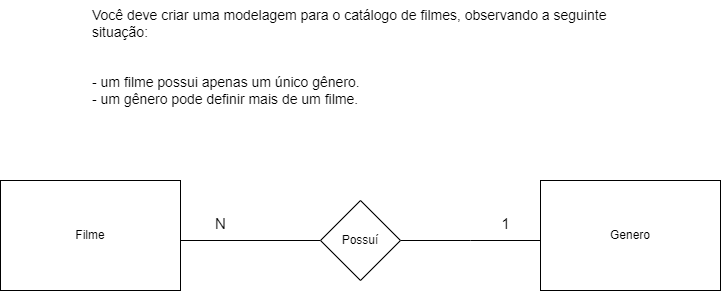

The diagram above was exported from draw.io. Its source (the exported page's mxGraphModel, read from the mxfile embedded in the PNG):
<mxGraphModel dx="1050" dy="619" grid="1" gridSize="10" guides="1" tooltips="1" connect="1" arrows="1" fold="1" page="1" pageScale="1" pageWidth="827" pageHeight="1169" math="0" shadow="0">
  <root>
    <mxCell id="0" />
    <mxCell id="1" parent="0" />
    <mxCell id="HoZpe3OYJ4ChE6d54a7k-1" value="&lt;font style=&quot;vertical-align: inherit;&quot;&gt;&lt;font style=&quot;vertical-align: inherit;&quot;&gt;Filme&lt;/font&gt;&lt;/font&gt;" style="rounded=0;whiteSpace=wrap;html=1;" vertex="1" parent="1">
      <mxGeometry x="80" y="220" width="180" height="110" as="geometry" />
    </mxCell>
    <mxCell id="HoZpe3OYJ4ChE6d54a7k-2" value="&lt;font style=&quot;vertical-align: inherit;&quot;&gt;&lt;font style=&quot;vertical-align: inherit;&quot;&gt;Genero&lt;/font&gt;&lt;/font&gt;" style="rounded=0;whiteSpace=wrap;html=1;" vertex="1" parent="1">
      <mxGeometry x="620" y="220" width="180" height="110" as="geometry" />
    </mxCell>
    <mxCell id="HoZpe3OYJ4ChE6d54a7k-4" style="edgeStyle=orthogonalEdgeStyle;rounded=0;orthogonalLoop=1;jettySize=auto;html=1;endArrow=none;endFill=0;" edge="1" parent="1" source="HoZpe3OYJ4ChE6d54a7k-3">
      <mxGeometry relative="1" as="geometry">
        <mxPoint x="620" y="280" as="targetPoint" />
      </mxGeometry>
    </mxCell>
    <mxCell id="HoZpe3OYJ4ChE6d54a7k-5" style="edgeStyle=orthogonalEdgeStyle;rounded=0;orthogonalLoop=1;jettySize=auto;html=1;endArrow=none;endFill=0;" edge="1" parent="1" source="HoZpe3OYJ4ChE6d54a7k-3">
      <mxGeometry relative="1" as="geometry">
        <mxPoint x="260" y="280" as="targetPoint" />
      </mxGeometry>
    </mxCell>
    <mxCell id="HoZpe3OYJ4ChE6d54a7k-3" value="&lt;font style=&quot;vertical-align: inherit;&quot;&gt;&lt;font style=&quot;vertical-align: inherit;&quot;&gt;Possuí&lt;/font&gt;&lt;/font&gt;" style="rhombus;whiteSpace=wrap;html=1;" vertex="1" parent="1">
      <mxGeometry x="400" y="240" width="80" height="80" as="geometry" />
    </mxCell>
    <mxCell id="HoZpe3OYJ4ChE6d54a7k-6" value="Você deve criar uma modelagem para o catálogo de filmes, observando a seguinte situação: &#10;&#10;&#10;- um filme possui apenas um único gênero. &#10;- um gênero pode definir mais de um filme." style="text;whiteSpace=wrap;fontSize=14;" vertex="1" parent="1">
      <mxGeometry x="170" y="40" width="540" height="120" as="geometry" />
    </mxCell>
    <mxCell id="HoZpe3OYJ4ChE6d54a7k-7" value="&lt;font style=&quot;vertical-align: inherit;&quot;&gt;&lt;font style=&quot;vertical-align: inherit; font-size: 15px;&quot;&gt;N&lt;/font&gt;&lt;/font&gt;" style="text;html=1;align=center;verticalAlign=middle;resizable=0;points=[];autosize=1;strokeColor=none;fillColor=none;" vertex="1" parent="1">
      <mxGeometry x="285" y="248" width="30" height="30" as="geometry" />
    </mxCell>
    <mxCell id="HoZpe3OYJ4ChE6d54a7k-8" value="&lt;font style=&quot;vertical-align: inherit;&quot;&gt;&lt;font style=&quot;vertical-align: inherit; font-size: 15px;&quot;&gt;1&lt;/font&gt;&lt;/font&gt;" style="text;html=1;align=center;verticalAlign=middle;resizable=0;points=[];autosize=1;strokeColor=none;fillColor=none;" vertex="1" parent="1">
      <mxGeometry x="570" y="248" width="30" height="30" as="geometry" />
    </mxCell>
  </root>
</mxGraphModel>